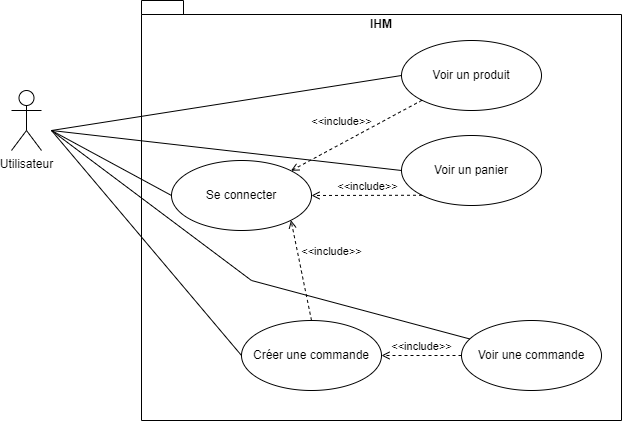

The diagram above was exported from draw.io. Its source (the exported page's mxGraphModel, read from the mxfile embedded in the PNG):
<mxGraphModel dx="1276" dy="615" grid="1" gridSize="10" guides="1" tooltips="1" connect="1" arrows="1" fold="1" page="1" pageScale="1" pageWidth="827" pageHeight="1169" math="0" shadow="0">
  <root>
    <mxCell id="0" />
    <mxCell id="1" parent="0" />
    <mxCell id="rJBc0Kl8K39q1H_eTQf4-4" value="IHM" style="shape=folder;fontStyle=1;spacingTop=10;tabWidth=40;tabHeight=14;tabPosition=left;html=1;whiteSpace=wrap;verticalAlign=top;" parent="1" vertex="1">
      <mxGeometry x="190" y="100" width="480" height="420" as="geometry" />
    </mxCell>
    <mxCell id="nG0rS3H_QECzoYWldoEH-1" value="Utilisateur" style="shape=umlActor;verticalLabelPosition=bottom;verticalAlign=top;html=1;outlineConnect=0;" vertex="1" parent="1">
      <mxGeometry x="60" y="190" width="30" height="60" as="geometry" />
    </mxCell>
    <mxCell id="nG0rS3H_QECzoYWldoEH-2" value="Voir un produit" style="ellipse;whiteSpace=wrap;html=1;" vertex="1" parent="1">
      <mxGeometry x="450" y="140" width="140" height="70" as="geometry" />
    </mxCell>
    <mxCell id="nG0rS3H_QECzoYWldoEH-3" value="Voir un panier" style="ellipse;whiteSpace=wrap;html=1;" vertex="1" parent="1">
      <mxGeometry x="450" y="235" width="140" height="70" as="geometry" />
    </mxCell>
    <mxCell id="nG0rS3H_QECzoYWldoEH-4" value="Voir une commande" style="ellipse;whiteSpace=wrap;html=1;" vertex="1" parent="1">
      <mxGeometry x="510" y="420" width="140" height="70" as="geometry" />
    </mxCell>
    <mxCell id="nG0rS3H_QECzoYWldoEH-5" value="Créer une commande" style="ellipse;whiteSpace=wrap;html=1;" vertex="1" parent="1">
      <mxGeometry x="290" y="420" width="140" height="70" as="geometry" />
    </mxCell>
    <mxCell id="nG0rS3H_QECzoYWldoEH-6" value="" style="endArrow=none;startArrow=none;endFill=0;startFill=0;endSize=8;html=1;verticalAlign=bottom;labelBackgroundColor=none;strokeWidth=1;rounded=0;exitX=0;exitY=0.5;exitDx=0;exitDy=0;" edge="1" parent="1" source="nG0rS3H_QECzoYWldoEH-5">
      <mxGeometry width="160" relative="1" as="geometry">
        <mxPoint x="330" y="320" as="sourcePoint" />
        <mxPoint x="100" y="230" as="targetPoint" />
      </mxGeometry>
    </mxCell>
    <mxCell id="nG0rS3H_QECzoYWldoEH-7" value="" style="endArrow=none;startArrow=none;endFill=0;startFill=0;endSize=8;html=1;verticalAlign=bottom;labelBackgroundColor=none;strokeWidth=1;rounded=0;exitX=0;exitY=0.5;exitDx=0;exitDy=0;" edge="1" parent="1" source="nG0rS3H_QECzoYWldoEH-2">
      <mxGeometry width="160" relative="1" as="geometry">
        <mxPoint x="220" y="375" as="sourcePoint" />
        <mxPoint x="100" y="230" as="targetPoint" />
      </mxGeometry>
    </mxCell>
    <mxCell id="nG0rS3H_QECzoYWldoEH-8" value="" style="endArrow=none;startArrow=none;endFill=0;startFill=0;endSize=8;html=1;verticalAlign=bottom;labelBackgroundColor=none;strokeWidth=1;rounded=0;exitX=0;exitY=0.5;exitDx=0;exitDy=0;" edge="1" parent="1" source="nG0rS3H_QECzoYWldoEH-3">
      <mxGeometry width="160" relative="1" as="geometry">
        <mxPoint x="270" y="195" as="sourcePoint" />
        <mxPoint x="100" y="230" as="targetPoint" />
      </mxGeometry>
    </mxCell>
    <mxCell id="nG0rS3H_QECzoYWldoEH-9" value="&amp;lt;&amp;lt;include&amp;gt;&amp;gt;" style="html=1;verticalAlign=bottom;labelBackgroundColor=none;endArrow=open;endFill=0;dashed=1;rounded=0;exitX=0;exitY=0.5;exitDx=0;exitDy=0;entryX=1;entryY=0.5;entryDx=0;entryDy=0;" edge="1" parent="1" source="nG0rS3H_QECzoYWldoEH-4" target="nG0rS3H_QECzoYWldoEH-5">
      <mxGeometry width="160" relative="1" as="geometry">
        <mxPoint x="380" y="380" as="sourcePoint" />
        <mxPoint x="540" y="380" as="targetPoint" />
      </mxGeometry>
    </mxCell>
    <mxCell id="nG0rS3H_QECzoYWldoEH-10" value="Se connecter" style="ellipse;whiteSpace=wrap;html=1;" vertex="1" parent="1">
      <mxGeometry x="220" y="260" width="140" height="70" as="geometry" />
    </mxCell>
    <mxCell id="nG0rS3H_QECzoYWldoEH-11" value="" style="endArrow=none;startArrow=none;endFill=0;startFill=0;endSize=8;html=1;verticalAlign=bottom;labelBackgroundColor=none;strokeWidth=1;rounded=0;exitX=0;exitY=0.5;exitDx=0;exitDy=0;" edge="1" parent="1" source="nG0rS3H_QECzoYWldoEH-10">
      <mxGeometry width="160" relative="1" as="geometry">
        <mxPoint x="400" y="280" as="sourcePoint" />
        <mxPoint x="100" y="230" as="targetPoint" />
      </mxGeometry>
    </mxCell>
    <mxCell id="nG0rS3H_QECzoYWldoEH-12" value="&amp;lt;&amp;lt;include&amp;gt;&amp;gt;" style="html=1;verticalAlign=bottom;labelBackgroundColor=none;endArrow=open;endFill=0;dashed=1;rounded=0;exitX=0;exitY=1;exitDx=0;exitDy=0;entryX=1;entryY=0.5;entryDx=0;entryDy=0;" edge="1" parent="1" source="nG0rS3H_QECzoYWldoEH-3" target="nG0rS3H_QECzoYWldoEH-10">
      <mxGeometry width="160" relative="1" as="geometry">
        <mxPoint x="520" y="385" as="sourcePoint" />
        <mxPoint x="450" y="385" as="targetPoint" />
      </mxGeometry>
    </mxCell>
    <mxCell id="nG0rS3H_QECzoYWldoEH-13" value="&amp;lt;&amp;lt;include&amp;gt;&amp;gt;" style="html=1;verticalAlign=bottom;labelBackgroundColor=none;endArrow=open;endFill=0;dashed=1;rounded=0;exitX=0.5;exitY=0;exitDx=0;exitDy=0;entryX=1;entryY=1;entryDx=0;entryDy=0;" edge="1" parent="1" source="nG0rS3H_QECzoYWldoEH-5" target="nG0rS3H_QECzoYWldoEH-10">
      <mxGeometry x="0.0706" y="-32" width="160" relative="1" as="geometry">
        <mxPoint x="481" y="305" as="sourcePoint" />
        <mxPoint x="370" y="305" as="targetPoint" />
        <mxPoint as="offset" />
      </mxGeometry>
    </mxCell>
    <mxCell id="nG0rS3H_QECzoYWldoEH-14" value="&amp;lt;&amp;lt;include&amp;gt;&amp;gt;" style="html=1;verticalAlign=bottom;labelBackgroundColor=none;endArrow=open;endFill=0;dashed=1;rounded=0;exitX=0;exitY=1;exitDx=0;exitDy=0;entryX=1;entryY=0;entryDx=0;entryDy=0;" edge="1" parent="1" source="nG0rS3H_QECzoYWldoEH-2" target="nG0rS3H_QECzoYWldoEH-10">
      <mxGeometry x="0.1457" y="-12" width="160" relative="1" as="geometry">
        <mxPoint x="380" y="350" as="sourcePoint" />
        <mxPoint x="349" y="330" as="targetPoint" />
        <mxPoint y="1" as="offset" />
      </mxGeometry>
    </mxCell>
    <mxCell id="nG0rS3H_QECzoYWldoEH-15" value="" style="endArrow=none;startArrow=none;endFill=0;startFill=0;endSize=8;html=1;verticalAlign=bottom;labelBackgroundColor=none;strokeWidth=1;rounded=0;" edge="1" parent="1" source="nG0rS3H_QECzoYWldoEH-4">
      <mxGeometry width="160" relative="1" as="geometry">
        <mxPoint x="300" y="465" as="sourcePoint" />
        <mxPoint x="100" y="230" as="targetPoint" />
        <Array as="points">
          <mxPoint x="300" y="380" />
        </Array>
      </mxGeometry>
    </mxCell>
  </root>
</mxGraphModel>